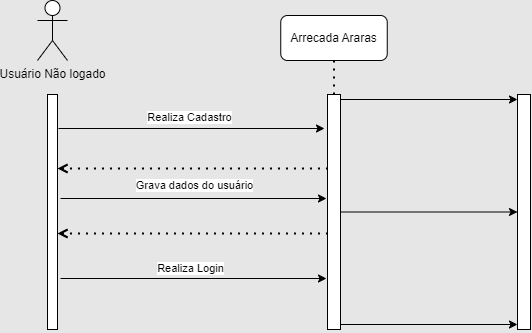

The diagram above was exported from draw.io. Its source (the exported page's mxGraphModel, read from the mxfile embedded in the PNG):
<mxGraphModel dx="1326" dy="448" grid="0" gridSize="10" guides="1" tooltips="1" connect="1" arrows="1" fold="1" page="0" pageScale="1" pageWidth="827" pageHeight="1169" background="#E6E6E6" math="0" shadow="0">
  <root>
    <mxCell id="0" />
    <mxCell id="1" parent="0" />
    <mxCell id="awLdMnUPhWq5KYkC_mTt-1" value="Usuário Não logado" style="shape=umlActor;verticalLabelPosition=bottom;verticalAlign=top;html=1;outlineConnect=0;" vertex="1" parent="1">
      <mxGeometry x="-126" y="24" width="30" height="60" as="geometry" />
    </mxCell>
    <mxCell id="awLdMnUPhWq5KYkC_mTt-3" value="" style="html=1;points=[[0,0,0,0,5],[0,1,0,0,-5],[1,0,0,0,5],[1,1,0,0,-5]];perimeter=orthogonalPerimeter;outlineConnect=0;targetShapes=umlLifeline;portConstraint=eastwest;newEdgeStyle={&quot;curved&quot;:0,&quot;rounded&quot;:0};" vertex="1" parent="1">
      <mxGeometry x="-116" y="118" width="10" height="235" as="geometry" />
    </mxCell>
    <mxCell id="awLdMnUPhWq5KYkC_mTt-10" style="edgeStyle=orthogonalEdgeStyle;rounded=0;orthogonalLoop=1;jettySize=auto;html=1;curved=0;" edge="1" parent="1" source="awLdMnUPhWq5KYkC_mTt-4" target="awLdMnUPhWq5KYkC_mTt-5">
      <mxGeometry relative="1" as="geometry" />
    </mxCell>
    <mxCell id="awLdMnUPhWq5KYkC_mTt-4" value="" style="html=1;points=[[0,0,0,0,5],[0,1,0,0,-5],[1,0,0,0,5],[1,1,0,0,-5]];perimeter=orthogonalPerimeter;outlineConnect=0;targetShapes=umlLifeline;portConstraint=eastwest;newEdgeStyle={&quot;curved&quot;:0,&quot;rounded&quot;:0};" vertex="1" parent="1">
      <mxGeometry x="164" y="118" width="13" height="235" as="geometry" />
    </mxCell>
    <mxCell id="awLdMnUPhWq5KYkC_mTt-5" value="" style="html=1;points=[[0,0,0,0,5],[0,1,0,0,-5],[1,0,0,0,5],[1,1,0,0,-5]];perimeter=orthogonalPerimeter;outlineConnect=0;targetShapes=umlLifeline;portConstraint=eastwest;newEdgeStyle={&quot;curved&quot;:0,&quot;rounded&quot;:0};" vertex="1" parent="1">
      <mxGeometry x="354" y="118" width="13" height="235" as="geometry" />
    </mxCell>
    <mxCell id="awLdMnUPhWq5KYkC_mTt-11" style="edgeStyle=orthogonalEdgeStyle;rounded=0;orthogonalLoop=1;jettySize=auto;html=1;curved=0;exitX=1;exitY=0;exitDx=0;exitDy=5;exitPerimeter=0;entryX=0;entryY=0;entryDx=0;entryDy=5;entryPerimeter=0;" edge="1" parent="1" source="awLdMnUPhWq5KYkC_mTt-4" target="awLdMnUPhWq5KYkC_mTt-5">
      <mxGeometry relative="1" as="geometry" />
    </mxCell>
    <mxCell id="awLdMnUPhWq5KYkC_mTt-12" style="edgeStyle=orthogonalEdgeStyle;rounded=0;orthogonalLoop=1;jettySize=auto;html=1;curved=0;exitX=1;exitY=1;exitDx=0;exitDy=-5;exitPerimeter=0;entryX=0;entryY=1;entryDx=0;entryDy=-5;entryPerimeter=0;" edge="1" parent="1" source="awLdMnUPhWq5KYkC_mTt-4" target="awLdMnUPhWq5KYkC_mTt-5">
      <mxGeometry relative="1" as="geometry" />
    </mxCell>
    <mxCell id="awLdMnUPhWq5KYkC_mTt-16" value="Arrecada Araras" style="rounded=1;whiteSpace=wrap;html=1;" vertex="1" parent="1">
      <mxGeometry x="117.25" y="39" width="106.5" height="45" as="geometry" />
    </mxCell>
    <mxCell id="awLdMnUPhWq5KYkC_mTt-19" value="" style="endArrow=none;dashed=1;html=1;dashPattern=1 3;strokeWidth=2;rounded=0;entryX=0.5;entryY=1;entryDx=0;entryDy=0;" edge="1" parent="1" source="awLdMnUPhWq5KYkC_mTt-4" target="awLdMnUPhWq5KYkC_mTt-16">
      <mxGeometry width="50" height="50" relative="1" as="geometry">
        <mxPoint x="171" y="118" as="sourcePoint" />
        <mxPoint x="208" y="176" as="targetPoint" />
      </mxGeometry>
    </mxCell>
    <mxCell id="awLdMnUPhWq5KYkC_mTt-20" value="Grava dados do usuário" style="endArrow=none;dashed=1;html=1;dashPattern=1 3;strokeWidth=2;rounded=0;startArrow=open;startFill=0;" edge="1" parent="1">
      <mxGeometry x="0.0148" y="-17" width="50" height="50" relative="1" as="geometry">
        <mxPoint x="-106" y="192" as="sourcePoint" />
        <mxPoint x="164" y="192" as="targetPoint" />
        <mxPoint as="offset" />
      </mxGeometry>
    </mxCell>
    <mxCell id="awLdMnUPhWq5KYkC_mTt-21" value="" style="endArrow=none;dashed=1;html=1;dashPattern=1 3;strokeWidth=2;rounded=0;startArrow=open;startFill=0;" edge="1" parent="1">
      <mxGeometry x="-0.0222" y="-39" width="50" height="50" relative="1" as="geometry">
        <mxPoint x="-106" y="257" as="sourcePoint" />
        <mxPoint x="164" y="257" as="targetPoint" />
        <mxPoint as="offset" />
      </mxGeometry>
    </mxCell>
    <mxCell id="awLdMnUPhWq5KYkC_mTt-22" value="" style="endArrow=classic;html=1;rounded=0;" edge="1" parent="1">
      <mxGeometry width="50" height="50" relative="1" as="geometry">
        <mxPoint x="-105" y="152" as="sourcePoint" />
        <mxPoint x="161" y="152" as="targetPoint" />
      </mxGeometry>
    </mxCell>
    <mxCell id="awLdMnUPhWq5KYkC_mTt-26" value="Realiza Cadastro" style="edgeLabel;html=1;align=center;verticalAlign=middle;resizable=0;points=[];" vertex="1" connectable="0" parent="awLdMnUPhWq5KYkC_mTt-22">
      <mxGeometry x="-0.0526" y="-3" relative="1" as="geometry">
        <mxPoint x="4" y="-15" as="offset" />
      </mxGeometry>
    </mxCell>
    <mxCell id="awLdMnUPhWq5KYkC_mTt-23" value="" style="endArrow=classic;html=1;rounded=0;" edge="1" parent="1">
      <mxGeometry width="50" height="50" relative="1" as="geometry">
        <mxPoint x="-103" y="222" as="sourcePoint" />
        <mxPoint x="163" y="222" as="targetPoint" />
      </mxGeometry>
    </mxCell>
    <mxCell id="awLdMnUPhWq5KYkC_mTt-24" value="" style="endArrow=classic;html=1;rounded=0;" edge="1" parent="1">
      <mxGeometry width="50" height="50" relative="1" as="geometry">
        <mxPoint x="-103" y="302" as="sourcePoint" />
        <mxPoint x="163" y="302" as="targetPoint" />
      </mxGeometry>
    </mxCell>
    <mxCell id="awLdMnUPhWq5KYkC_mTt-25" value="Realiza Login" style="edgeLabel;html=1;align=center;verticalAlign=middle;resizable=0;points=[];" vertex="1" connectable="0" parent="awLdMnUPhWq5KYkC_mTt-24">
      <mxGeometry x="-0.0398" y="1" relative="1" as="geometry">
        <mxPoint x="2" y="-10" as="offset" />
      </mxGeometry>
    </mxCell>
  </root>
</mxGraphModel>